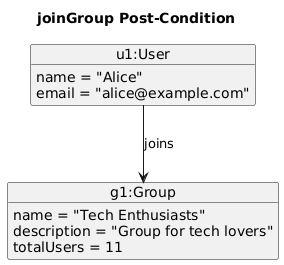

The diagram above was rendered by PlantUML. Its source (embedded in the PNG):
@startuml
title joinGroup Post-Condition
object "u1:User" as u1 {
  name = "Alice"
  email = "alice@example.com"
}
object "g1:Group" as g1 {
  name = "Tech Enthusiasts"
  description = "Group for tech lovers"
  totalUsers = 11
}
u1 --> g1 : joins
hide methods
@enduml